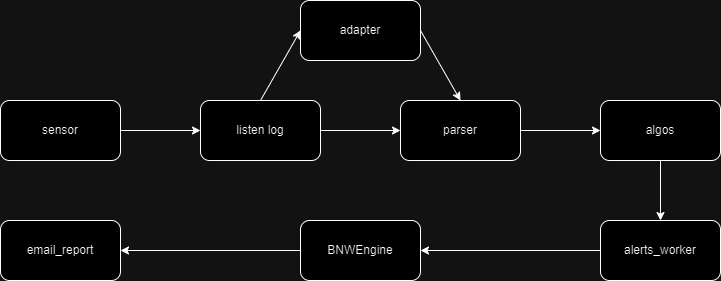

The diagram above was exported from draw.io. Its source (the exported page's mxGraphModel, read from the mxfile embedded in the PNG):
<mxGraphModel dx="1638" dy="889" grid="1" gridSize="10" guides="1" tooltips="1" connect="1" arrows="1" fold="1" page="1" pageScale="1" pageWidth="827" pageHeight="1169" math="0" shadow="0">
  <root>
    <mxCell id="0" />
    <mxCell id="1" parent="0" />
    <mxCell id="tLZRgBQ8fja1IVdwPeNi-1" value="sensor" style="rounded=1;whiteSpace=wrap;html=1;" parent="1" vertex="1">
      <mxGeometry x="40" y="280" width="120" height="60" as="geometry" />
    </mxCell>
    <mxCell id="tLZRgBQ8fja1IVdwPeNi-3" value="listen log" style="rounded=1;whiteSpace=wrap;html=1;" parent="1" vertex="1">
      <mxGeometry x="240" y="280" width="120" height="60" as="geometry" />
    </mxCell>
    <mxCell id="tLZRgBQ8fja1IVdwPeNi-4" value="" style="endArrow=classic;html=1;rounded=0;exitX=1;exitY=0.5;exitDx=0;exitDy=0;entryX=0;entryY=0.5;entryDx=0;entryDy=0;" parent="1" source="tLZRgBQ8fja1IVdwPeNi-1" target="tLZRgBQ8fja1IVdwPeNi-3" edge="1">
      <mxGeometry width="50" height="50" relative="1" as="geometry">
        <mxPoint x="190" y="290" as="sourcePoint" />
        <mxPoint x="240" y="240" as="targetPoint" />
      </mxGeometry>
    </mxCell>
    <mxCell id="tLZRgBQ8fja1IVdwPeNi-17" value="adapter" style="rounded=1;whiteSpace=wrap;html=1;" parent="1" vertex="1">
      <mxGeometry x="340" y="180" width="120" height="60" as="geometry" />
    </mxCell>
    <mxCell id="tLZRgBQ8fja1IVdwPeNi-18" value="" style="endArrow=classic;html=1;rounded=0;exitX=0.5;exitY=0;exitDx=0;exitDy=0;entryX=0;entryY=0.5;entryDx=0;entryDy=0;" parent="1" source="tLZRgBQ8fja1IVdwPeNi-3" target="tLZRgBQ8fja1IVdwPeNi-17" edge="1">
      <mxGeometry width="50" height="50" relative="1" as="geometry">
        <mxPoint x="500" y="270" as="sourcePoint" />
        <mxPoint x="300" y="240" as="targetPoint" />
      </mxGeometry>
    </mxCell>
    <mxCell id="tLZRgBQ8fja1IVdwPeNi-19" value="parser" style="rounded=1;whiteSpace=wrap;html=1;" parent="1" vertex="1">
      <mxGeometry x="440" y="280" width="120" height="60" as="geometry" />
    </mxCell>
    <mxCell id="tLZRgBQ8fja1IVdwPeNi-20" value="" style="endArrow=classic;html=1;rounded=0;exitX=1;exitY=0.5;exitDx=0;exitDy=0;entryX=0;entryY=0.5;entryDx=0;entryDy=0;" parent="1" source="tLZRgBQ8fja1IVdwPeNi-3" target="tLZRgBQ8fja1IVdwPeNi-19" edge="1">
      <mxGeometry width="50" height="50" relative="1" as="geometry">
        <mxPoint x="360" y="210" as="sourcePoint" />
        <mxPoint x="650" y="310" as="targetPoint" />
      </mxGeometry>
    </mxCell>
    <mxCell id="tLZRgBQ8fja1IVdwPeNi-21" value="" style="endArrow=classic;html=1;rounded=0;exitX=1;exitY=0.5;exitDx=0;exitDy=0;entryX=0.5;entryY=0;entryDx=0;entryDy=0;" parent="1" source="tLZRgBQ8fja1IVdwPeNi-17" target="tLZRgBQ8fja1IVdwPeNi-19" edge="1">
      <mxGeometry width="50" height="50" relative="1" as="geometry">
        <mxPoint x="710" y="320" as="sourcePoint" />
        <mxPoint x="760" y="270" as="targetPoint" />
      </mxGeometry>
    </mxCell>
    <mxCell id="tLZRgBQ8fja1IVdwPeNi-22" value="algos" style="rounded=1;whiteSpace=wrap;html=1;" parent="1" vertex="1">
      <mxGeometry x="640" y="280" width="120" height="60" as="geometry" />
    </mxCell>
    <mxCell id="tLZRgBQ8fja1IVdwPeNi-23" value="" style="endArrow=classic;html=1;rounded=0;exitX=1;exitY=0.5;exitDx=0;exitDy=0;entryX=0;entryY=0.5;entryDx=0;entryDy=0;" parent="1" source="tLZRgBQ8fja1IVdwPeNi-19" target="tLZRgBQ8fja1IVdwPeNi-22" edge="1">
      <mxGeometry width="50" height="50" relative="1" as="geometry">
        <mxPoint x="580" y="390" as="sourcePoint" />
        <mxPoint x="630" y="340" as="targetPoint" />
      </mxGeometry>
    </mxCell>
    <mxCell id="tLZRgBQ8fja1IVdwPeNi-24" value="alerts_worker" style="rounded=1;whiteSpace=wrap;html=1;" parent="1" vertex="1">
      <mxGeometry x="640" y="400" width="120" height="60" as="geometry" />
    </mxCell>
    <mxCell id="tLZRgBQ8fja1IVdwPeNi-25" value="" style="endArrow=classic;html=1;rounded=0;exitX=0.5;exitY=1;exitDx=0;exitDy=0;entryX=0.5;entryY=0;entryDx=0;entryDy=0;" parent="1" source="tLZRgBQ8fja1IVdwPeNi-22" target="tLZRgBQ8fja1IVdwPeNi-24" edge="1">
      <mxGeometry width="50" height="50" relative="1" as="geometry">
        <mxPoint x="760" y="290" as="sourcePoint" />
        <mxPoint x="810" y="240" as="targetPoint" />
      </mxGeometry>
    </mxCell>
    <mxCell id="tLZRgBQ8fja1IVdwPeNi-26" value="BNWEngine" style="rounded=1;whiteSpace=wrap;html=1;" parent="1" vertex="1">
      <mxGeometry x="340" y="400" width="120" height="60" as="geometry" />
    </mxCell>
    <mxCell id="tLZRgBQ8fja1IVdwPeNi-27" value="" style="endArrow=classic;html=1;rounded=0;exitX=0;exitY=0.5;exitDx=0;exitDy=0;entryX=1;entryY=0.5;entryDx=0;entryDy=0;" parent="1" source="tLZRgBQ8fja1IVdwPeNi-24" target="tLZRgBQ8fja1IVdwPeNi-26" edge="1">
      <mxGeometry width="50" height="50" relative="1" as="geometry">
        <mxPoint x="1030" y="280" as="sourcePoint" />
        <mxPoint x="1080" y="230" as="targetPoint" />
      </mxGeometry>
    </mxCell>
    <mxCell id="tLZRgBQ8fja1IVdwPeNi-58" value="email_report" style="rounded=1;whiteSpace=wrap;html=1;" parent="1" vertex="1">
      <mxGeometry x="40" y="400" width="120" height="60" as="geometry" />
    </mxCell>
    <mxCell id="tLZRgBQ8fja1IVdwPeNi-59" value="" style="endArrow=classic;html=1;rounded=0;exitX=0;exitY=0.5;exitDx=0;exitDy=0;entryX=1;entryY=0.5;entryDx=0;entryDy=0;" parent="1" source="tLZRgBQ8fja1IVdwPeNi-26" target="tLZRgBQ8fja1IVdwPeNi-58" edge="1">
      <mxGeometry width="50" height="50" relative="1" as="geometry">
        <mxPoint x="260" y="430" as="sourcePoint" />
        <mxPoint x="310" y="380" as="targetPoint" />
      </mxGeometry>
    </mxCell>
  </root>
</mxGraphModel>